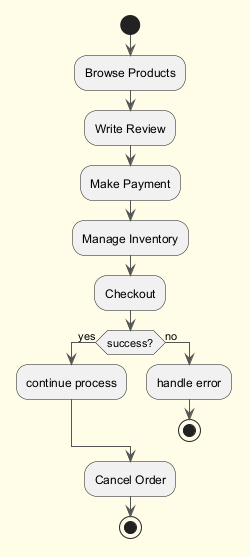

The diagram above was rendered by PlantUML. Its source (embedded in the PNG):
@startuml
skinparam backgroundColor #FFFDE7
skinparam classBackgroundColor #FFF9C4
skinparam classBorderColor #F57F17
skinparam ArrowColor #555555
start
:Browse Products;
:Write Review;
:Make Payment;
:Manage Inventory;
:Checkout;
if (success?) then (yes)
:continue process;
else (no)
:handle error;
stop
endif
:Cancel Order;
stop
@enduml